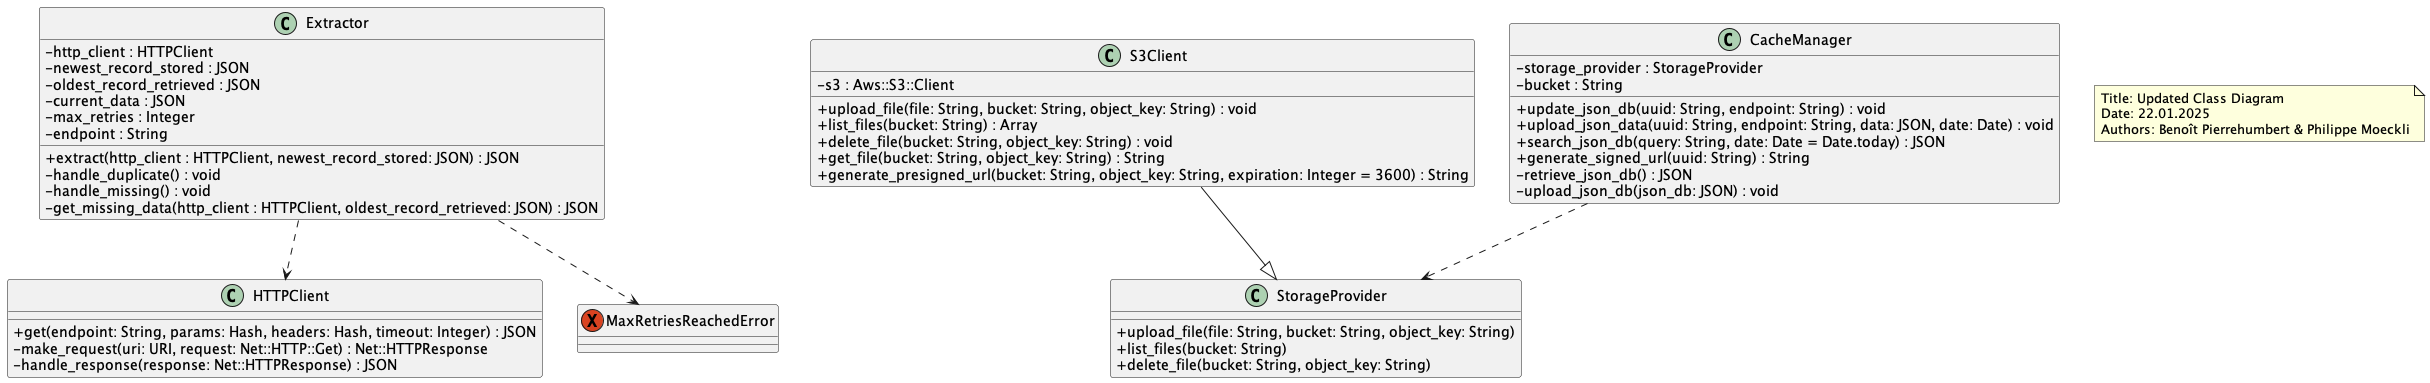

The diagram above was rendered by PlantUML. Its source (embedded in the PNG):
@startuml

skinparam classAttributeIconSize 0

class Extractor {
  - http_client : HTTPClient
  - newest_record_stored : JSON
  - oldest_record_retrieved : JSON
  - current_data : JSON
  - max_retries : Integer
  - endpoint : String
  + extract(http_client : HTTPClient, newest_record_stored: JSON) : JSON
  - handle_duplicate() : void
  - handle_missing() : void
  - get_missing_data(http_client : HTTPClient, oldest_record_retrieved: JSON) : JSON
}

class HTTPClient {
  + get(endpoint: String, params: Hash, headers: Hash, timeout: Integer) : JSON
  - make_request(uri: URI, request: Net::HTTP::Get) : Net::HTTPResponse
  - handle_response(response: Net::HTTPResponse) : JSON
}

class S3Client {
  - s3 : Aws::S3::Client
  + upload_file(file: String, bucket: String, object_key: String) : void
  + list_files(bucket: String) : Array
  + delete_file(bucket: String, object_key: String) : void
  + get_file(bucket: String, object_key: String) : String
  + generate_presigned_url(bucket: String, object_key: String, expiration: Integer = 3600) : String
}

class StorageProvider {
  + upload_file(file: String, bucket: String, object_key: String)
  + list_files(bucket: String)
  + delete_file(bucket: String, object_key: String)
}

class CacheManager {
  - storage_provider : StorageProvider
  - bucket : String
  + update_json_db(uuid: String, endpoint: String) : void
  + upload_json_data(uuid: String, endpoint: String, data: JSON, date: Date) : void
  + search_json_db(query: String, date: Date = Date.today) : JSON
  + generate_signed_url(uuid: String) : String
  - retrieve_json_db() : JSON
  - upload_json_db(json_db: JSON) : void
}

Exception MaxRetriesReachedError {}

Extractor ..> HTTPClient
Extractor ..> MaxRetriesReachedError

S3Client --|> StorageProvider
CacheManager ..> StorageProvider

note as N1
  Title: Updated Class Diagram
  Date: 22.01.2025
  Authors: Benoît Pierrehumbert & Philippe Moeckli
end note

@enduml